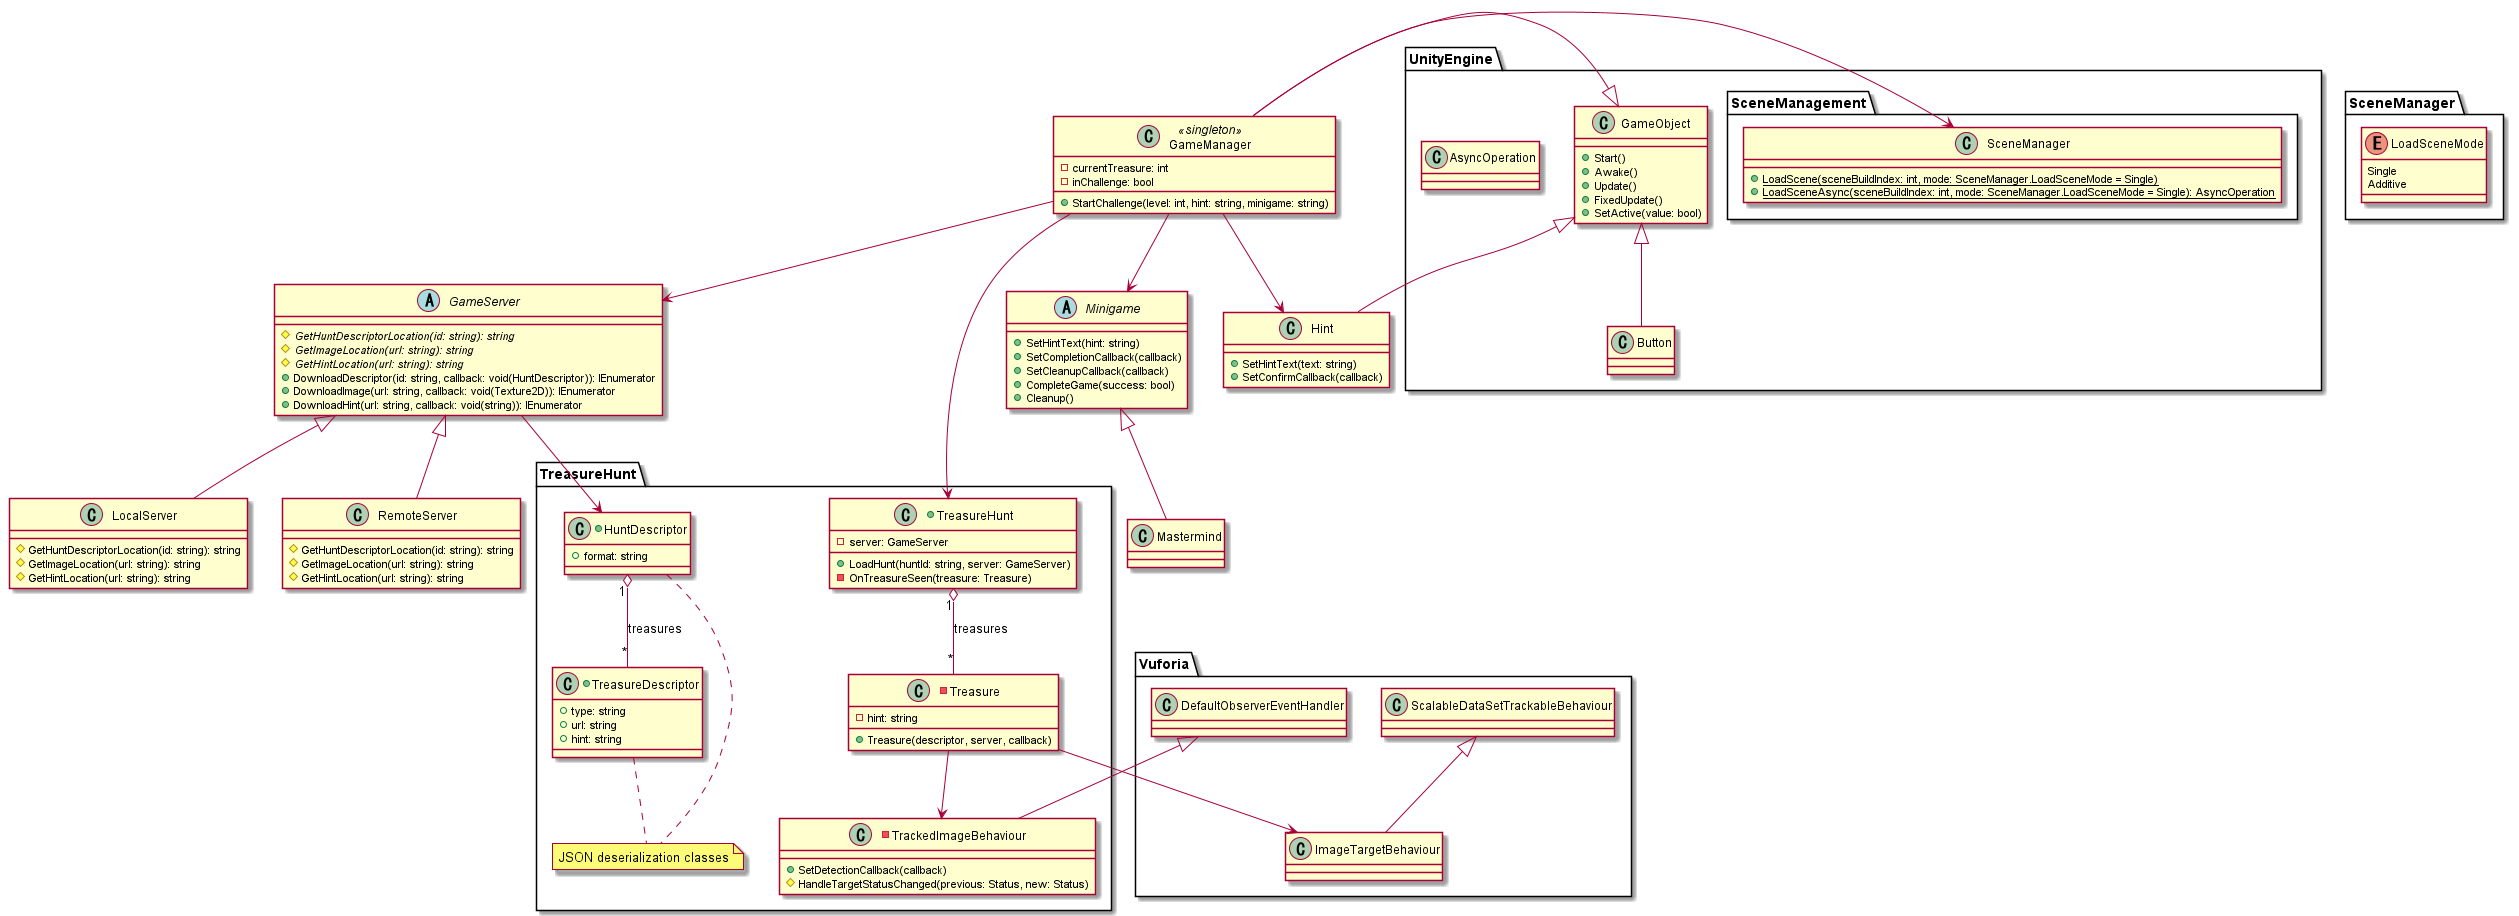

The diagram above was rendered by PlantUML. Its source (embedded in the PNG):
@startuml

!include ../common/UnityEngine.iuml
!include ../common/Vuforia.iuml

package "TreasureHunt" {
	+class TreasureHunt {
		+LoadHunt(huntId: string, server: GameServer)
		-OnTreasureSeen(treasure: Treasure)
		-server: GameServer
	}

	-class Treasure {
		+Treasure(descriptor, server, callback)
		-hint: string
	}
	
	-class TrackedImageBehaviour {
		+SetDetectionCallback(callback)
		#HandleTargetStatusChanged(previous: Status, new: Status)
	}
	
	+class HuntDescriptor {
		+format: string
	}
	
	+class TreasureDescriptor {
		+type: string
		+url: string
		+hint: string
	}
	
	HuntDescriptor "1" o-- "*" TreasureDescriptor: "treasures"
	
	TreasureHunt "1" o-- "*" Treasure: "treasures"
	Treasure --> TrackedImageBehaviour
	Treasure --> ImageTargetBehaviour
	
	note "JSON deserialization classes" as json_note
	
	HuntDescriptor .. json_note
	TreasureDescriptor .. json_note
}

abstract GameServer {
	{abstract} #GetHuntDescriptorLocation(id: string): string
	{abstract} #GetImageLocation(url: string): string
	{abstract} #GetHintLocation(url: string): string
	+DownloadDescriptor(id: string, callback: void(HuntDescriptor)): IEnumerator
	+DownloadImage(url: string, callback: void(Texture2D)): IEnumerator
	+DownloadHint(url: string, callback: void(string)): IEnumerator
}

class LocalServer {
	#GetHuntDescriptorLocation(id: string): string
	#GetImageLocation(url: string): string
	#GetHintLocation(url: string): string
}

class RemoteServer {
	#GetHuntDescriptorLocation(id: string): string
	#GetImageLocation(url: string): string
	#GetHintLocation(url: string): string
}

abstract Minigame {
	+SetHintText(hint: string)
	+SetCompletionCallback(callback)
	+SetCleanupCallback(callback)
	+CompleteGame(success: bool)
	+Cleanup()
}

class Mastermind

class GameManager <<singleton>> {
	+StartChallenge(level: int, hint: string, minigame: string)
	-currentTreasure: int
	-inChallenge: bool
}

class Hint {
	+SetHintText(text: string)
	+SetConfirmCallback(callback)
}

GameObject <|-- GameManager
GameServer <|-- LocalServer
GameServer <|-- RemoteServer
GameObject <|-- Hint

Minigame <|-- Mastermind

GameManager --> Minigame
GameManager --> SceneManager
GameManager --> GameServer
GameManager --> TreasureHunt
GameManager --> Hint

GameServer --> HuntDescriptor

DefaultObserverEventHandler <|-- TrackedImageBehaviour 

@enduml